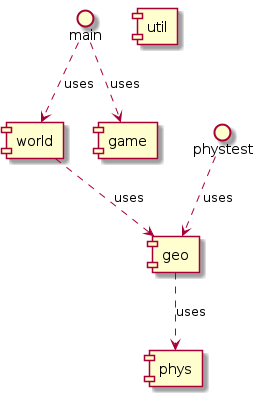

The diagram above was rendered by PlantUML. Its source (embedded in the PNG):
@startuml

[geo] ..> [phys] : uses
[world] ..> [geo] : uses
main ..> [world] : uses
main ..> [game] : uses
[util]
phystest ..> [geo] : uses

@enduml